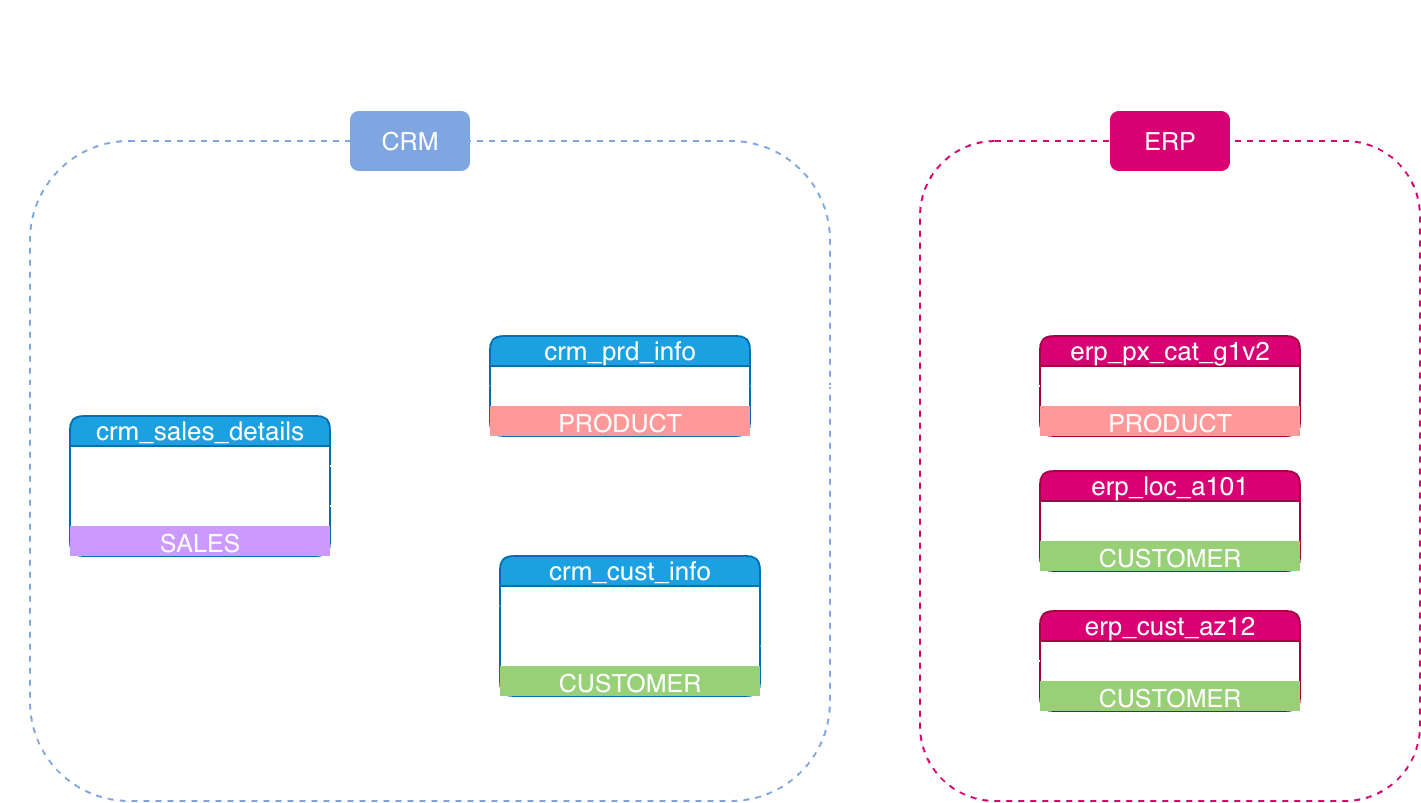

The diagram above was exported from draw.io. Its source (the exported page's mxGraphModel, read from the mxfile embedded in the PNG):
<mxGraphModel dx="2287" dy="2367" grid="1" gridSize="10" guides="1" tooltips="1" connect="1" arrows="1" fold="1" page="1" pageScale="1" pageWidth="827" pageHeight="1169" math="0" shadow="0">
  <root>
    <mxCell id="0" />
    <mxCell id="1" parent="0" />
    <mxCell id="mwi1oL-TxbEkbFAGx4jZ-43" parent="1" style="rounded=1;whiteSpace=wrap;html=1;roundedPerimeter=1;fillColor=none;dashed=1;strokeWidth=2;strokeColor=#7EA6E0;" value="" vertex="1">
      <mxGeometry height="660" width="800" x="-260" y="100" as="geometry" />
    </mxCell>
    <mxCell id="mwi1oL-TxbEkbFAGx4jZ-45" parent="1" style="rounded=1;whiteSpace=wrap;html=1;roundedPerimeter=1;fillColor=none;dashed=1;strokeWidth=2;strokeColor=light-dark(#7EA6E0, #d80173);" value="" vertex="1">
      <mxGeometry height="660" width="500" x="630" y="100" as="geometry" />
    </mxCell>
    <mxCell id="mwi1oL-TxbEkbFAGx4jZ-1" parent="1" style="swimlane;fontStyle=0;childLayout=stackLayout;horizontal=1;startSize=30;horizontalStack=0;resizeParent=1;resizeParentMax=0;resizeLast=0;collapsible=1;marginBottom=0;whiteSpace=wrap;html=1;perimeterSpacing=8;rounded=1;roundedPerimeter=1;fontSize=26;fillColor=#1ba1e2;fontColor=#ffffff;strokeColor=#006EAF;strokeWidth=2;" value="crm_cust_info" vertex="1">
      <mxGeometry height="140" width="260" x="210" y="515" as="geometry" />
    </mxCell>
    <mxCell id="mwi1oL-TxbEkbFAGx4jZ-2" parent="mwi1oL-TxbEkbFAGx4jZ-1" style="text;strokeColor=none;fillColor=none;align=left;verticalAlign=middle;spacingLeft=4;spacingRight=4;overflow=hidden;points=[[0,0.5],[1,0.5]];portConstraint=eastwest;rotatable=0;whiteSpace=wrap;html=1;rounded=1;roundedPerimeter=1;fontSize=26;fontColor=#ffffff;gradientColor=none;dashed=1;" value="&lt;span style=&quot;color: light-dark(rgb(255, 255, 255), rgb(255, 255, 255));&quot;&gt;cst_id&lt;/span&gt;" vertex="1">
      <mxGeometry height="40" width="260" y="30" as="geometry" />
    </mxCell>
    <mxCell id="mwi1oL-TxbEkbFAGx4jZ-28" parent="mwi1oL-TxbEkbFAGx4jZ-1" style="text;strokeColor=none;fillColor=none;align=left;verticalAlign=middle;spacingLeft=4;spacingRight=4;overflow=hidden;points=[[0,0.5],[1,0.5]];portConstraint=eastwest;rotatable=0;whiteSpace=wrap;html=1;rounded=1;roundedPerimeter=1;fontSize=26;fontColor=#ffffff;gradientColor=none;dashed=1;" value="&lt;span style=&quot;color: light-dark(rgb(255, 255, 255), rgb(255, 255, 255));&quot;&gt;cst_key&lt;/span&gt;" vertex="1">
      <mxGeometry height="40" width="260" y="70" as="geometry" />
    </mxCell>
    <mxCell id="fld8GOQ65dCFig23X7nF-5" parent="mwi1oL-TxbEkbFAGx4jZ-1" style="text;html=1;strokeColor=none;fillColor=light-dark(#FFF2CC,#97D077);align=center;verticalAlign=middle;whiteSpace=wrap;overflow=hidden;" value="&lt;font style=&quot;font-size: 25px;&quot;&gt;CUSTOMER&lt;/font&gt;" vertex="1">
      <mxGeometry height="30" width="260" y="110" as="geometry" />
    </mxCell>
    <mxCell id="mwi1oL-TxbEkbFAGx4jZ-7" parent="1" style="text;html=1;whiteSpace=wrap;strokeColor=none;fillColor=none;align=center;verticalAlign=middle;rounded=0;" value="&lt;font style=&quot;font-size: 18px;&quot;&gt;Customer Information&lt;/font&gt;" vertex="1">
      <mxGeometry height="30" width="180" x="240" y="485" as="geometry" />
    </mxCell>
    <mxCell id="mwi1oL-TxbEkbFAGx4jZ-8" parent="1" style="swimlane;fontStyle=0;childLayout=stackLayout;horizontal=1;startSize=30;horizontalStack=0;resizeParent=1;resizeParentMax=0;resizeLast=0;collapsible=1;marginBottom=0;whiteSpace=wrap;html=1;perimeterSpacing=8;rounded=1;roundedPerimeter=1;fontSize=26;fillColor=#1ba1e2;fontColor=#ffffff;strokeColor=#006EAF;strokeWidth=2;" value="crm_prd_info" vertex="1">
      <mxGeometry height="100" width="260" x="200" y="295" as="geometry" />
    </mxCell>
    <mxCell id="mwi1oL-TxbEkbFAGx4jZ-9" parent="mwi1oL-TxbEkbFAGx4jZ-8" style="text;strokeColor=none;fillColor=none;align=left;verticalAlign=middle;spacingLeft=4;spacingRight=4;overflow=hidden;points=[[0,0.5],[1,0.5]];portConstraint=eastwest;rotatable=0;whiteSpace=wrap;html=1;rounded=1;roundedPerimeter=1;fontSize=26;fontColor=#ffffff;gradientColor=none;" value="&lt;span style=&quot;color: light-dark(rgb(255, 255, 255), rgb(255, 255, 255));&quot;&gt;prd_key&lt;/span&gt;" vertex="1">
      <mxGeometry height="40" width="260" y="30" as="geometry" />
    </mxCell>
    <mxCell id="fld8GOQ65dCFig23X7nF-3" parent="mwi1oL-TxbEkbFAGx4jZ-8" style="text;html=1;strokeColor=none;fillColor=light-dark(#FFF2CC,#FF9999);align=center;verticalAlign=middle;whiteSpace=wrap;overflow=hidden;" value="&lt;font style=&quot;font-size: 25px;&quot;&gt;PRODUCT&lt;/font&gt;" vertex="1">
      <mxGeometry height="30" width="260" y="70" as="geometry" />
    </mxCell>
    <mxCell id="mwi1oL-TxbEkbFAGx4jZ-10" parent="1" style="text;html=1;whiteSpace=wrap;strokeColor=none;fillColor=none;align=center;verticalAlign=middle;rounded=0;" value="&lt;font style=&quot;font-size: 18px;&quot;&gt;Current &amp;amp; History Product Information&lt;/font&gt;" vertex="1">
      <mxGeometry height="30" width="400" x="130" y="255" as="geometry" />
    </mxCell>
    <mxCell id="mwi1oL-TxbEkbFAGx4jZ-13" parent="1" style="swimlane;fontStyle=0;childLayout=stackLayout;horizontal=1;startSize=30;horizontalStack=0;resizeParent=1;resizeParentMax=0;resizeLast=0;collapsible=1;marginBottom=0;whiteSpace=wrap;html=1;perimeterSpacing=8;rounded=1;roundedPerimeter=1;fontSize=26;fillColor=#1ba1e2;fontColor=#ffffff;strokeColor=#006EAF;strokeWidth=2;" value="crm_sales_details" vertex="1">
      <mxGeometry height="140" width="260" x="-220" y="375" as="geometry" />
    </mxCell>
    <mxCell id="mwi1oL-TxbEkbFAGx4jZ-14" parent="mwi1oL-TxbEkbFAGx4jZ-13" style="text;strokeColor=none;fillColor=none;align=left;verticalAlign=middle;spacingLeft=4;spacingRight=4;overflow=hidden;points=[[0,0.5],[1,0.5]];portConstraint=eastwest;rotatable=0;whiteSpace=wrap;html=1;rounded=1;roundedPerimeter=1;fontSize=26;fontColor=#ffffff;gradientColor=none;" value="&lt;span style=&quot;color: light-dark(rgb(255, 255, 255), rgb(255, 255, 255));&quot;&gt;prd_key&lt;/span&gt;" vertex="1">
      <mxGeometry height="40" width="260" y="30" as="geometry" />
    </mxCell>
    <mxCell id="mwi1oL-TxbEkbFAGx4jZ-18" parent="mwi1oL-TxbEkbFAGx4jZ-13" style="text;strokeColor=none;fillColor=none;align=left;verticalAlign=middle;spacingLeft=4;spacingRight=4;overflow=hidden;points=[[0,0.5],[1,0.5]];portConstraint=eastwest;rotatable=0;whiteSpace=wrap;html=1;rounded=1;roundedPerimeter=1;fontSize=26;fontColor=#ffffff;gradientColor=none;" value="&lt;span style=&quot;color: light-dark(rgb(255, 255, 255), rgb(255, 255, 255));&quot;&gt;cst_id&lt;/span&gt;" vertex="1">
      <mxGeometry height="40" width="260" y="70" as="geometry" />
    </mxCell>
    <mxCell id="fld8GOQ65dCFig23X7nF-8" parent="mwi1oL-TxbEkbFAGx4jZ-13" style="text;html=1;strokeColor=none;fillColor=light-dark(#FFF2CC,#CC99FF);align=center;verticalAlign=middle;whiteSpace=wrap;overflow=hidden;" value="&lt;font style=&quot;font-size: 25px;&quot;&gt;SALES&lt;/font&gt;" vertex="1">
      <mxGeometry height="30" width="260" y="110" as="geometry" />
    </mxCell>
    <mxCell id="mwi1oL-TxbEkbFAGx4jZ-15" parent="1" style="text;html=1;whiteSpace=wrap;strokeColor=none;fillColor=none;align=center;verticalAlign=middle;rounded=0;" value="&lt;font style=&quot;font-size: 18px;&quot;&gt;Transactional Records About Sales &amp;amp; Orders&lt;/font&gt;" vertex="1">
      <mxGeometry height="30" width="400" x="-290" y="335" as="geometry" />
    </mxCell>
    <mxCell id="mwi1oL-TxbEkbFAGx4jZ-21" edge="1" parent="1" source="mwi1oL-TxbEkbFAGx4jZ-18" style="edgeStyle=orthogonalEdgeStyle;rounded=0;orthogonalLoop=1;jettySize=auto;html=1;exitX=1;exitY=0.5;exitDx=0;exitDy=0;entryX=0;entryY=0.5;entryDx=0;entryDy=0;strokeWidth=2;" target="mwi1oL-TxbEkbFAGx4jZ-2">
      <mxGeometry relative="1" as="geometry">
        <Array as="points">
          <mxPoint x="120" y="465" />
          <mxPoint x="120" y="565" />
        </Array>
      </mxGeometry>
    </mxCell>
    <mxCell id="mwi1oL-TxbEkbFAGx4jZ-23" edge="1" parent="1" source="mwi1oL-TxbEkbFAGx4jZ-14" style="edgeStyle=orthogonalEdgeStyle;rounded=0;orthogonalLoop=1;jettySize=auto;html=1;exitX=1;exitY=0.5;exitDx=0;exitDy=0;entryX=0;entryY=0.5;entryDx=0;entryDy=0;strokeWidth=2;" target="mwi1oL-TxbEkbFAGx4jZ-9">
      <mxGeometry relative="1" as="geometry" />
    </mxCell>
    <mxCell id="mwi1oL-TxbEkbFAGx4jZ-24" parent="1" style="swimlane;fontStyle=0;childLayout=stackLayout;horizontal=1;startSize=30;horizontalStack=0;resizeParent=1;resizeParentMax=0;resizeLast=0;collapsible=1;marginBottom=0;whiteSpace=wrap;html=1;perimeterSpacing=8;rounded=1;roundedPerimeter=1;fontSize=26;fillColor=#d80073;fontColor=#ffffff;strokeColor=#A50040;strokeWidth=2;" value="erp_cust_az12" vertex="1">
      <mxGeometry height="100" width="260" x="750" y="570" as="geometry" />
    </mxCell>
    <mxCell id="mwi1oL-TxbEkbFAGx4jZ-25" parent="mwi1oL-TxbEkbFAGx4jZ-24" style="text;strokeColor=none;fillColor=none;align=left;verticalAlign=middle;spacingLeft=4;spacingRight=4;overflow=hidden;points=[[0,0.5],[1,0.5]];portConstraint=eastwest;rotatable=0;whiteSpace=wrap;html=1;rounded=1;roundedPerimeter=1;fontSize=26;fontColor=#ffffff;gradientColor=none;" value="&lt;span style=&quot;color: light-dark(rgb(255, 255, 255), rgb(255, 255, 255));&quot;&gt;cid&lt;/span&gt;" vertex="1">
      <mxGeometry height="40" width="260" y="30" as="geometry" />
    </mxCell>
    <mxCell id="fld8GOQ65dCFig23X7nF-6" parent="mwi1oL-TxbEkbFAGx4jZ-24" style="text;html=1;strokeColor=none;fillColor=light-dark(#FFF2CC,#97D077);align=center;verticalAlign=middle;whiteSpace=wrap;overflow=hidden;" value="&lt;font style=&quot;font-size: 25px;&quot;&gt;CUSTOMER&lt;/font&gt;" vertex="1">
      <mxGeometry height="30" width="260" y="70" as="geometry" />
    </mxCell>
    <mxCell id="mwi1oL-TxbEkbFAGx4jZ-26" parent="1" style="text;html=1;whiteSpace=wrap;strokeColor=none;fillColor=none;align=center;verticalAlign=middle;rounded=0;" value="&lt;font style=&quot;font-size: 18px;&quot;&gt;Extra Customer Information (Birth Date)&lt;/font&gt;" vertex="1">
      <mxGeometry height="30" width="400" x="680" y="530" as="geometry" />
    </mxCell>
    <mxCell id="mwi1oL-TxbEkbFAGx4jZ-29" edge="1" parent="1" source="mwi1oL-TxbEkbFAGx4jZ-28" style="edgeStyle=orthogonalEdgeStyle;rounded=0;orthogonalLoop=1;jettySize=auto;html=1;exitX=1;exitY=0.5;exitDx=0;exitDy=0;entryX=0;entryY=0.5;entryDx=0;entryDy=0;endArrow=none;endFill=0;startArrow=classic;startFill=1;strokeWidth=2;" target="mwi1oL-TxbEkbFAGx4jZ-25">
      <mxGeometry relative="1" as="geometry">
        <Array as="points">
          <mxPoint x="560" y="605" />
          <mxPoint x="560" y="620" />
        </Array>
      </mxGeometry>
    </mxCell>
    <mxCell id="mwi1oL-TxbEkbFAGx4jZ-36" edge="1" parent="1" source="mwi1oL-TxbEkbFAGx4jZ-31" style="edgeStyle=orthogonalEdgeStyle;rounded=0;orthogonalLoop=1;jettySize=auto;html=1;entryX=1;entryY=0.5;entryDx=0;entryDy=0;strokeWidth=2;" target="mwi1oL-TxbEkbFAGx4jZ-28">
      <mxGeometry relative="1" x="0.0251" as="geometry">
        <Array as="points">
          <mxPoint x="560" y="486.5" />
          <mxPoint x="560" y="605" />
        </Array>
      </mxGeometry>
    </mxCell>
    <mxCell id="mwi1oL-TxbEkbFAGx4jZ-30" parent="1" style="swimlane;fontStyle=0;childLayout=stackLayout;horizontal=1;startSize=30;horizontalStack=0;resizeParent=1;resizeParentMax=0;resizeLast=0;collapsible=1;marginBottom=0;whiteSpace=wrap;html=1;perimeterSpacing=8;rounded=1;roundedPerimeter=1;fontSize=26;fillColor=#d80073;fontColor=#ffffff;strokeColor=#A50040;strokeWidth=2;" value="erp_loc_a101" vertex="1">
      <mxGeometry height="100" width="260" x="750" y="430" as="geometry" />
    </mxCell>
    <mxCell id="mwi1oL-TxbEkbFAGx4jZ-31" parent="mwi1oL-TxbEkbFAGx4jZ-30" style="text;strokeColor=none;fillColor=none;align=left;verticalAlign=middle;spacingLeft=4;spacingRight=4;overflow=hidden;points=[[0,0.5],[1,0.5]];portConstraint=eastwest;rotatable=0;whiteSpace=wrap;html=1;rounded=1;roundedPerimeter=1;fontSize=26;fontColor=#ffffff;gradientColor=none;" value="&lt;span style=&quot;color: light-dark(rgb(255, 255, 255), rgb(255, 255, 255));&quot;&gt;cid&lt;/span&gt;" vertex="1">
      <mxGeometry height="40" width="260" y="30" as="geometry" />
    </mxCell>
    <mxCell id="fld8GOQ65dCFig23X7nF-7" parent="mwi1oL-TxbEkbFAGx4jZ-30" style="text;html=1;strokeColor=none;fillColor=light-dark(#FFF2CC,#97D077);align=center;verticalAlign=middle;whiteSpace=wrap;overflow=hidden;" value="&lt;font style=&quot;font-size: 25px;&quot;&gt;CUSTOMER&lt;/font&gt;" vertex="1">
      <mxGeometry height="30" width="260" y="70" as="geometry" />
    </mxCell>
    <mxCell id="mwi1oL-TxbEkbFAGx4jZ-32" parent="1" style="text;html=1;whiteSpace=wrap;strokeColor=none;fillColor=none;align=center;verticalAlign=middle;rounded=0;" value="&lt;font style=&quot;font-size: 18px;&quot;&gt;Location of Customer (Country)&lt;/font&gt;" vertex="1">
      <mxGeometry height="30" width="400" x="680" y="400" as="geometry" />
    </mxCell>
    <mxCell id="mwi1oL-TxbEkbFAGx4jZ-37" parent="1" style="swimlane;fontStyle=0;childLayout=stackLayout;horizontal=1;startSize=30;horizontalStack=0;resizeParent=1;resizeParentMax=0;resizeLast=0;collapsible=1;marginBottom=0;whiteSpace=wrap;html=1;perimeterSpacing=8;rounded=1;roundedPerimeter=1;fontSize=26;fillColor=#d80073;fontColor=#ffffff;strokeColor=#A50040;strokeWidth=2;" value="erp_px_cat_g1v2" vertex="1">
      <mxGeometry height="100" width="260" x="750" y="295" as="geometry" />
    </mxCell>
    <mxCell id="mwi1oL-TxbEkbFAGx4jZ-38" parent="mwi1oL-TxbEkbFAGx4jZ-37" style="text;strokeColor=none;fillColor=none;align=left;verticalAlign=middle;spacingLeft=4;spacingRight=4;overflow=hidden;points=[[0,0.5],[1,0.5]];portConstraint=eastwest;rotatable=0;whiteSpace=wrap;html=1;rounded=1;roundedPerimeter=1;fontSize=26;fontColor=#ffffff;gradientColor=none;" value="&lt;span style=&quot;color: light-dark(rgb(255, 255, 255), rgb(255, 255, 255));&quot;&gt;id&lt;/span&gt;" vertex="1">
      <mxGeometry height="40" width="260" y="30" as="geometry" />
    </mxCell>
    <mxCell id="fld8GOQ65dCFig23X7nF-4" parent="mwi1oL-TxbEkbFAGx4jZ-37" style="text;html=1;strokeColor=none;fillColor=light-dark(#FFF2CC,#FF9999);align=center;verticalAlign=middle;whiteSpace=wrap;overflow=hidden;" value="&lt;font style=&quot;font-size: 25px;&quot;&gt;PRODUCT&lt;/font&gt;" vertex="1">
      <mxGeometry height="30" width="260" y="70" as="geometry" />
    </mxCell>
    <mxCell id="mwi1oL-TxbEkbFAGx4jZ-39" parent="1" style="text;html=1;whiteSpace=wrap;strokeColor=none;fillColor=none;align=center;verticalAlign=middle;rounded=0;" value="&lt;font style=&quot;font-size: 18px;&quot;&gt;Product Category&lt;/font&gt;" vertex="1">
      <mxGeometry height="30" width="400" x="680" y="255" as="geometry" />
    </mxCell>
    <mxCell id="mwi1oL-TxbEkbFAGx4jZ-42" edge="1" parent="1" source="mwi1oL-TxbEkbFAGx4jZ-38" style="edgeStyle=orthogonalEdgeStyle;rounded=0;orthogonalLoop=1;jettySize=auto;html=1;exitX=0;exitY=0.5;exitDx=0;exitDy=0;strokeWidth=2;" target="mwi1oL-TxbEkbFAGx4jZ-9">
      <mxGeometry relative="1" as="geometry" />
    </mxCell>
    <mxCell id="mwi1oL-TxbEkbFAGx4jZ-44" parent="1" style="rounded=1;whiteSpace=wrap;html=1;roundedPerimeter=1;fillColor=#7EA6E0;strokeColor=none;" value="&lt;font style=&quot;font-size: 25px;&quot;&gt;CRM&lt;/font&gt;" vertex="1">
      <mxGeometry height="60" width="120" x="60" y="70" as="geometry" />
    </mxCell>
    <mxCell id="mwi1oL-TxbEkbFAGx4jZ-46" parent="1" style="rounded=1;whiteSpace=wrap;html=1;roundedPerimeter=1;fillColor=light-dark(#7EA6E0, #d80173);strokeColor=none;" value="&lt;font style=&quot;font-size: 25px;&quot;&gt;ERP&lt;/font&gt;" vertex="1">
      <mxGeometry height="60" width="120" x="820" y="70" as="geometry" />
    </mxCell>
    <mxCell id="mwi1oL-TxbEkbFAGx4jZ-47" parent="1" style="text;html=1;whiteSpace=wrap;strokeColor=none;fillColor=none;align=center;verticalAlign=middle;rounded=0;fontStyle=1" value="&lt;font style=&quot;font-size: 60px;&quot;&gt;Data Intgration Model&lt;/font&gt;" vertex="1">
      <mxGeometry height="30" width="720" x="107" y="-20" as="geometry" />
    </mxCell>
  </root>
</mxGraphModel>